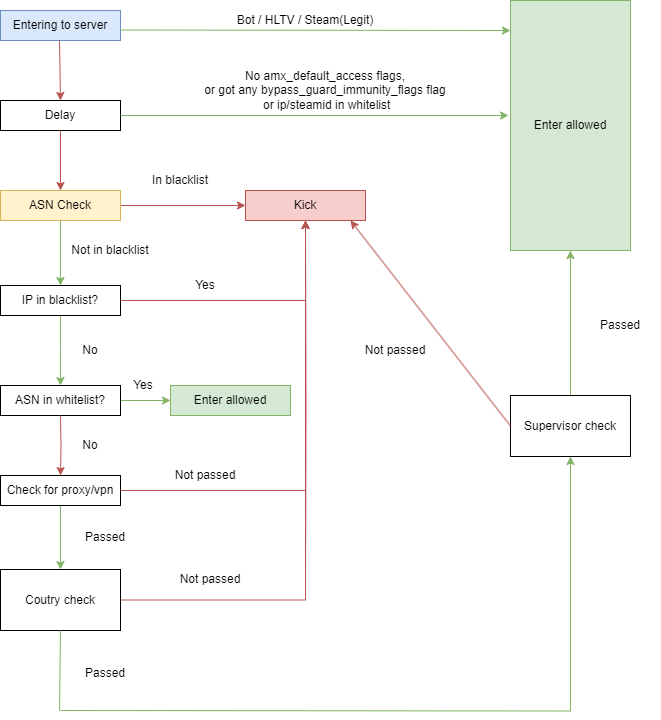

The diagram above was exported from draw.io. Its source (the exported page's mxGraphModel, read from the mxfile embedded in the PNG):
<mxGraphModel dx="538" dy="498" grid="0" gridSize="10" guides="1" tooltips="1" connect="1" arrows="1" fold="1" page="1" pageScale="1.5" pageWidth="1169" pageHeight="826" background="#ffffff" math="0" shadow="0">
  <root>
    <mxCell id="0" style=";html=1;" />
    <mxCell id="1" style=";html=1;" parent="0" />
    <mxCell id="X_lmDl-h8PMzYFGJ7g4U-1" value="Entering to server" style="rounded=0;whiteSpace=wrap;html=1;fillColor=#dae8fc;strokeColor=#6c8ebf;" parent="1" vertex="1">
      <mxGeometry x="10" y="15" width="120" height="30" as="geometry" />
    </mxCell>
    <mxCell id="X_lmDl-h8PMzYFGJ7g4U-2" value="" style="endArrow=classic;html=1;entryX=0.5;entryY=0;fillColor=#f8cecc;strokeColor=#b85450;" parent="1" target="X_lmDl-h8PMzYFGJ7g4U-5" edge="1">
      <mxGeometry width="50" height="50" relative="1" as="geometry">
        <mxPoint x="69" y="45" as="sourcePoint" />
        <mxPoint x="69" y="95" as="targetPoint" />
      </mxGeometry>
    </mxCell>
    <mxCell id="X_lmDl-h8PMzYFGJ7g4U-5" value="Delay" style="rounded=0;whiteSpace=wrap;html=1;" parent="1" vertex="1">
      <mxGeometry x="10" y="105" width="120" height="30" as="geometry" />
    </mxCell>
    <mxCell id="X_lmDl-h8PMzYFGJ7g4U-6" style="edgeStyle=orthogonalEdgeStyle;rounded=0;html=1;exitX=0.5;exitY=1;jettySize=auto;orthogonalLoop=1;" parent="1" source="X_lmDl-h8PMzYFGJ7g4U-5" target="X_lmDl-h8PMzYFGJ7g4U-5" edge="1">
      <mxGeometry relative="1" as="geometry" />
    </mxCell>
    <mxCell id="X_lmDl-h8PMzYFGJ7g4U-9" value="" style="endArrow=classic;html=1;exitX=1;exitY=0.5;fillColor=#d5e8d4;strokeColor=#82b366;" parent="1" source="X_lmDl-h8PMzYFGJ7g4U-5" edge="1">
      <mxGeometry width="50" height="50" relative="1" as="geometry">
        <mxPoint x="140" y="115" as="sourcePoint" />
        <mxPoint x="518" y="120" as="targetPoint" />
      </mxGeometry>
    </mxCell>
    <mxCell id="X_lmDl-h8PMzYFGJ7g4U-13" value="" style="endArrow=classic;html=1;fillColor=#d5e8d4;strokeColor=#82b366;entryX=0;entryY=0.12;entryPerimeter=0;" parent="1" target="X_lmDl-h8PMzYFGJ7g4U-15" edge="1">
      <mxGeometry width="50" height="50" relative="1" as="geometry">
        <mxPoint x="130" y="34.5" as="sourcePoint" />
        <mxPoint x="530" y="36" as="targetPoint" />
      </mxGeometry>
    </mxCell>
    <mxCell id="X_lmDl-h8PMzYFGJ7g4U-14" value="Bot / HLTV / Steam(Legit)" style="text;html=1;strokeColor=none;fillColor=none;align=center;verticalAlign=middle;whiteSpace=wrap;rounded=0;" parent="1" vertex="1">
      <mxGeometry x="230" y="15" width="170" height="20" as="geometry" />
    </mxCell>
    <mxCell id="X_lmDl-h8PMzYFGJ7g4U-15" value="Enter allowed" style="rounded=0;whiteSpace=wrap;html=1;fillColor=#d5e8d4;strokeColor=#82b366;" parent="1" vertex="1">
      <mxGeometry x="520" y="5" width="120" height="250" as="geometry" />
    </mxCell>
    <mxCell id="X_lmDl-h8PMzYFGJ7g4U-16" value="No amx_default_access flags,&lt;br style=&quot;border-color: var(--border-color);&quot;&gt;or got any bypass_guard_immunity_flags flag&lt;br style=&quot;border-color: var(--border-color);&quot;&gt;&amp;nbsp;or ip/steamid in whitelist" style="text;html=1;strokeColor=none;fillColor=none;align=center;verticalAlign=middle;whiteSpace=wrap;rounded=0;" parent="1" vertex="1">
      <mxGeometry x="170" y="60" width="330" height="70" as="geometry" />
    </mxCell>
    <mxCell id="X_lmDl-h8PMzYFGJ7g4U-18" value="" style="endArrow=classic;html=1;fillColor=#f8cecc;strokeColor=#b85450;" parent="1" edge="1">
      <mxGeometry width="50" height="50" relative="1" as="geometry">
        <mxPoint x="70" y="135" as="sourcePoint" />
        <mxPoint x="70" y="195" as="targetPoint" />
      </mxGeometry>
    </mxCell>
    <mxCell id="X_lmDl-h8PMzYFGJ7g4U-97" value="" style="edgeStyle=orthogonalEdgeStyle;rounded=0;html=1;jettySize=auto;orthogonalLoop=1;fillColor=#f8cecc;strokeColor=#b85450;entryX=0;entryY=0.5;" parent="1" source="X_lmDl-h8PMzYFGJ7g4U-66" target="X_lmDl-h8PMzYFGJ7g4U-173" edge="1">
      <mxGeometry relative="1" as="geometry">
        <mxPoint x="250" y="210" as="targetPoint" />
      </mxGeometry>
    </mxCell>
    <mxCell id="X_lmDl-h8PMzYFGJ7g4U-107" value="" style="edgeStyle=orthogonalEdgeStyle;rounded=0;html=1;jettySize=auto;orthogonalLoop=1;fillColor=#d5e8d4;strokeColor=#82b366;entryX=0.5;entryY=0;" parent="1" source="X_lmDl-h8PMzYFGJ7g4U-66" target="X_lmDl-h8PMzYFGJ7g4U-114" edge="1">
      <mxGeometry relative="1" as="geometry">
        <mxPoint x="70" y="285" as="targetPoint" />
      </mxGeometry>
    </mxCell>
    <mxCell id="X_lmDl-h8PMzYFGJ7g4U-66" value="ASN Check" style="rounded=0;whiteSpace=wrap;html=1;fillColor=#fff2cc;strokeColor=#d6b656;" parent="1" vertex="1">
      <mxGeometry x="10" y="195" width="120" height="30" as="geometry" />
    </mxCell>
    <mxCell id="X_lmDl-h8PMzYFGJ7g4U-131" value="" style="edgeStyle=orthogonalEdgeStyle;rounded=0;html=1;jettySize=auto;orthogonalLoop=1;fillColor=#d5e8d4;strokeColor=#82b366;" parent="1" source="X_lmDl-h8PMzYFGJ7g4U-114" edge="1">
      <mxGeometry relative="1" as="geometry">
        <mxPoint x="70" y="390" as="targetPoint" />
      </mxGeometry>
    </mxCell>
    <mxCell id="X_lmDl-h8PMzYFGJ7g4U-174" value="" style="edgeStyle=orthogonalEdgeStyle;rounded=0;html=1;jettySize=auto;orthogonalLoop=1;fillColor=#f8cecc;strokeColor=#b85450;entryX=0.5;entryY=1;" parent="1" source="X_lmDl-h8PMzYFGJ7g4U-114" target="X_lmDl-h8PMzYFGJ7g4U-173" edge="1">
      <mxGeometry relative="1" as="geometry">
        <mxPoint x="240" y="305" as="targetPoint" />
      </mxGeometry>
    </mxCell>
    <mxCell id="X_lmDl-h8PMzYFGJ7g4U-114" value="IP in blacklist?" style="rounded=0;whiteSpace=wrap;html=1;fillColor=#ffffff;strokeColor=#000000;" parent="1" vertex="1">
      <mxGeometry x="10" y="290" width="120" height="30" as="geometry" />
    </mxCell>
    <mxCell id="X_lmDl-h8PMzYFGJ7g4U-173" value="Kick" style="rounded=0;whiteSpace=wrap;html=1;fillColor=#f8cecc;strokeColor=#b85450;" parent="1" vertex="1">
      <mxGeometry x="255" y="195" width="120" height="30" as="geometry" />
    </mxCell>
    <mxCell id="X_lmDl-h8PMzYFGJ7g4U-149" value="" style="edgeStyle=orthogonalEdgeStyle;rounded=0;html=1;jettySize=auto;orthogonalLoop=1;fillColor=#f8cecc;strokeColor=#b85450;entryX=0.5;entryY=1;" parent="1" source="X_lmDl-h8PMzYFGJ7g4U-130" target="X_lmDl-h8PMzYFGJ7g4U-173" edge="1">
      <mxGeometry relative="1" as="geometry">
        <mxPoint x="320" y="405" as="targetPoint" />
      </mxGeometry>
    </mxCell>
    <mxCell id="X_lmDl-h8PMzYFGJ7g4U-152" value="" style="edgeStyle=orthogonalEdgeStyle;rounded=0;html=1;jettySize=auto;orthogonalLoop=1;fillColor=#d5e8d4;strokeColor=#82b366;entryX=0.5;entryY=0;" parent="1" source="X_lmDl-h8PMzYFGJ7g4U-130" target="X_lmDl-h8PMzYFGJ7g4U-151" edge="1">
      <mxGeometry relative="1" as="geometry">
        <mxPoint x="70" y="570" as="targetPoint" />
      </mxGeometry>
    </mxCell>
    <mxCell id="X_lmDl-h8PMzYFGJ7g4U-130" value="Check for proxy/vpn" style="rounded=0;whiteSpace=wrap;html=1;fillColor=#ffffff;strokeColor=#000000;" parent="1" vertex="1">
      <mxGeometry x="10" y="480" width="120" height="30" as="geometry" />
    </mxCell>
    <mxCell id="X_lmDl-h8PMzYFGJ7g4U-158" value="" style="edgeStyle=orthogonalEdgeStyle;rounded=0;html=1;jettySize=auto;orthogonalLoop=1;fillColor=#d5e8d4;strokeColor=#B85450;" parent="1" source="X_lmDl-h8PMzYFGJ7g4U-151" target="X_lmDl-h8PMzYFGJ7g4U-173" edge="1">
      <mxGeometry relative="1" as="geometry">
        <mxPoint x="210" y="605" as="targetPoint" />
      </mxGeometry>
    </mxCell>
    <mxCell id="X_lmDl-h8PMzYFGJ7g4U-151" value="Coutry check" style="rounded=0;whiteSpace=wrap;html=1;fillColor=#ffffff;strokeColor=#000000;" parent="1" vertex="1">
      <mxGeometry x="10" y="574" width="120" height="61" as="geometry" />
    </mxCell>
    <mxCell id="X_lmDl-h8PMzYFGJ7g4U-164" value="" style="edgeStyle=orthogonalEdgeStyle;rounded=0;html=1;jettySize=auto;orthogonalLoop=1;fillColor=#f8cecc;strokeColor=#b85450;entryX=0.5;entryY=1;" parent="1" target="X_lmDl-h8PMzYFGJ7g4U-173" edge="1">
      <mxGeometry relative="1" as="geometry">
        <mxPoint x="315" y="600" as="sourcePoint" />
        <mxPoint x="315" y="485" as="targetPoint" />
      </mxGeometry>
    </mxCell>
    <mxCell id="X_lmDl-h8PMzYFGJ7g4U-171" value="" style="edgeStyle=orthogonalEdgeStyle;rounded=0;html=1;jettySize=auto;orthogonalLoop=1;entryX=0.5;entryY=1;fillColor=#d5e8d4;strokeColor=#82b366;" parent="1" source="c4HOhvrx0Oj9a32QIec4-1" target="X_lmDl-h8PMzYFGJ7g4U-15" edge="1">
      <mxGeometry relative="1" as="geometry">
        <mxPoint x="580" y="575" as="targetPoint" />
        <mxPoint x="70" y="715" as="sourcePoint" />
      </mxGeometry>
    </mxCell>
    <mxCell id="X_lmDl-h8PMzYFGJ7g4U-98" value="In blacklist" style="text;html=1;strokeColor=none;fillColor=none;align=center;verticalAlign=middle;whiteSpace=wrap;rounded=0;" parent="1" vertex="1">
      <mxGeometry x="150" y="175" width="80" height="20" as="geometry" />
    </mxCell>
    <mxCell id="X_lmDl-h8PMzYFGJ7g4U-113" value="Not in blacklist" style="text;html=1;strokeColor=none;fillColor=none;align=center;verticalAlign=middle;whiteSpace=wrap;rounded=0;" parent="1" vertex="1">
      <mxGeometry x="80" y="245" width="80" height="20" as="geometry" />
    </mxCell>
    <mxCell id="X_lmDl-h8PMzYFGJ7g4U-145" value="Yes" style="text;html=1;strokeColor=none;fillColor=none;align=center;verticalAlign=middle;whiteSpace=wrap;rounded=0;" parent="1" vertex="1">
      <mxGeometry x="195" y="280" width="40" height="20" as="geometry" />
    </mxCell>
    <mxCell id="X_lmDl-h8PMzYFGJ7g4U-147" value="No" style="text;html=1;strokeColor=none;fillColor=none;align=center;verticalAlign=middle;whiteSpace=wrap;rounded=0;" parent="1" vertex="1">
      <mxGeometry x="80" y="345" width="40" height="20" as="geometry" />
    </mxCell>
    <mxCell id="X_lmDl-h8PMzYFGJ7g4U-150" value="Not passed" style="text;html=1;strokeColor=none;fillColor=none;align=center;verticalAlign=middle;whiteSpace=wrap;rounded=0;" parent="1" vertex="1">
      <mxGeometry x="160" y="465" width="110" height="30" as="geometry" />
    </mxCell>
    <mxCell id="X_lmDl-h8PMzYFGJ7g4U-153" value="Passed" style="text;html=1;strokeColor=none;fillColor=none;align=center;verticalAlign=middle;whiteSpace=wrap;rounded=0;" parent="1" vertex="1">
      <mxGeometry x="75" y="532" width="80" height="20" as="geometry" />
    </mxCell>
    <mxCell id="X_lmDl-h8PMzYFGJ7g4U-156" value="Passed" style="text;html=1;strokeColor=none;fillColor=none;align=center;verticalAlign=middle;whiteSpace=wrap;rounded=0;" parent="1" vertex="1">
      <mxGeometry x="70" y="667.5" width="90" height="20" as="geometry" />
    </mxCell>
    <mxCell id="X_lmDl-h8PMzYFGJ7g4U-162" value="Not passed" style="text;html=1;strokeColor=none;fillColor=none;align=center;verticalAlign=middle;whiteSpace=wrap;rounded=0;" parent="1" vertex="1">
      <mxGeometry x="180" y="574" width="80" height="20" as="geometry" />
    </mxCell>
    <mxCell id="0xzD4_6j4WNh2vSXOjTh-6" value="" style="edgeStyle=orthogonalEdgeStyle;rounded=0;html=1;jettySize=auto;orthogonalLoop=1;fillColor=#d5e8d4;strokeColor=#82b366;" parent="1" source="0xzD4_6j4WNh2vSXOjTh-4" target="0xzD4_6j4WNh2vSXOjTh-5" edge="1">
      <mxGeometry relative="1" as="geometry" />
    </mxCell>
    <mxCell id="0xzD4_6j4WNh2vSXOjTh-4" value="ASN in whitelist?" style="rounded=0;whiteSpace=wrap;html=1;fillColor=#ffffff;strokeColor=#000000;" parent="1" vertex="1">
      <mxGeometry x="10" y="390" width="120" height="30" as="geometry" />
    </mxCell>
    <mxCell id="0xzD4_6j4WNh2vSXOjTh-5" value="Enter allowed" style="rounded=0;whiteSpace=wrap;html=1;fillColor=#d5e8d4;strokeColor=#82b366;" parent="1" vertex="1">
      <mxGeometry x="180" y="390" width="120" height="30" as="geometry" />
    </mxCell>
    <mxCell id="0xzD4_6j4WNh2vSXOjTh-7" value="Yes" style="text;html=1;strokeColor=none;fillColor=none;align=center;verticalAlign=middle;whiteSpace=wrap;rounded=0;" parent="1" vertex="1">
      <mxGeometry x="132.5" y="380" width="40" height="20" as="geometry" />
    </mxCell>
    <mxCell id="0xzD4_6j4WNh2vSXOjTh-9" value="" style="edgeStyle=orthogonalEdgeStyle;rounded=0;html=1;jettySize=auto;orthogonalLoop=1;fillColor=#f8cecc;strokeColor=#b85450;entryX=0.5;entryY=0;" parent="1" target="X_lmDl-h8PMzYFGJ7g4U-130" edge="1">
      <mxGeometry relative="1" as="geometry">
        <mxPoint x="72" y="485" as="targetPoint" />
        <mxPoint x="70" y="420" as="sourcePoint" />
      </mxGeometry>
    </mxCell>
    <mxCell id="0xzD4_6j4WNh2vSXOjTh-10" value="No" style="text;html=1;strokeColor=none;fillColor=none;align=center;verticalAlign=middle;whiteSpace=wrap;rounded=0;" parent="1" vertex="1">
      <mxGeometry x="80" y="440" width="40" height="20" as="geometry" />
    </mxCell>
    <mxCell id="tUFcIloMEbcIl-QiMPfH-1" value="" style="endArrow=none;html=1;strokeColor=#82B366;entryX=0.5;entryY=1;entryDx=0;entryDy=0;" parent="1" target="X_lmDl-h8PMzYFGJ7g4U-151" edge="1">
      <mxGeometry width="50" height="50" relative="1" as="geometry">
        <mxPoint x="69" y="715" as="sourcePoint" />
        <mxPoint x="69" y="640" as="targetPoint" />
      </mxGeometry>
    </mxCell>
    <mxCell id="c4HOhvrx0Oj9a32QIec4-2" value="" style="edgeStyle=orthogonalEdgeStyle;rounded=0;html=1;jettySize=auto;orthogonalLoop=1;entryX=0.5;entryY=1;fillColor=#d5e8d4;strokeColor=#82b366;" parent="1" target="c4HOhvrx0Oj9a32QIec4-1" edge="1">
      <mxGeometry relative="1" as="geometry">
        <mxPoint x="580" y="255" as="targetPoint" />
        <mxPoint x="70" y="715" as="sourcePoint" />
      </mxGeometry>
    </mxCell>
    <mxCell id="c4HOhvrx0Oj9a32QIec4-1" value="Supervisor check&lt;br&gt;" style="rounded=0;whiteSpace=wrap;html=1;fillColor=#ffffff;strokeColor=#000000;" parent="1" vertex="1">
      <mxGeometry x="520" y="400" width="120" height="61" as="geometry" />
    </mxCell>
    <mxCell id="c4HOhvrx0Oj9a32QIec4-3" value="Passed" style="text;html=1;strokeColor=none;fillColor=none;align=center;verticalAlign=middle;whiteSpace=wrap;rounded=0;" parent="1" vertex="1">
      <mxGeometry x="590" y="320" width="80" height="20" as="geometry" />
    </mxCell>
    <mxCell id="c4HOhvrx0Oj9a32QIec4-10" value="" style="endArrow=classic;html=1;rounded=0;exitX=0;exitY=0.5;exitDx=0;exitDy=0;strokeColor=#B85450;" parent="1" source="c4HOhvrx0Oj9a32QIec4-1" edge="1">
      <mxGeometry width="50" height="50" relative="1" as="geometry">
        <mxPoint x="460" y="430" as="sourcePoint" />
        <mxPoint x="360" y="225" as="targetPoint" />
      </mxGeometry>
    </mxCell>
    <mxCell id="c4HOhvrx0Oj9a32QIec4-11" value="Not passed" style="text;html=1;strokeColor=none;fillColor=none;align=center;verticalAlign=middle;whiteSpace=wrap;rounded=0;" parent="1" vertex="1">
      <mxGeometry x="350" y="340" width="110" height="30" as="geometry" />
    </mxCell>
  </root>
</mxGraphModel>